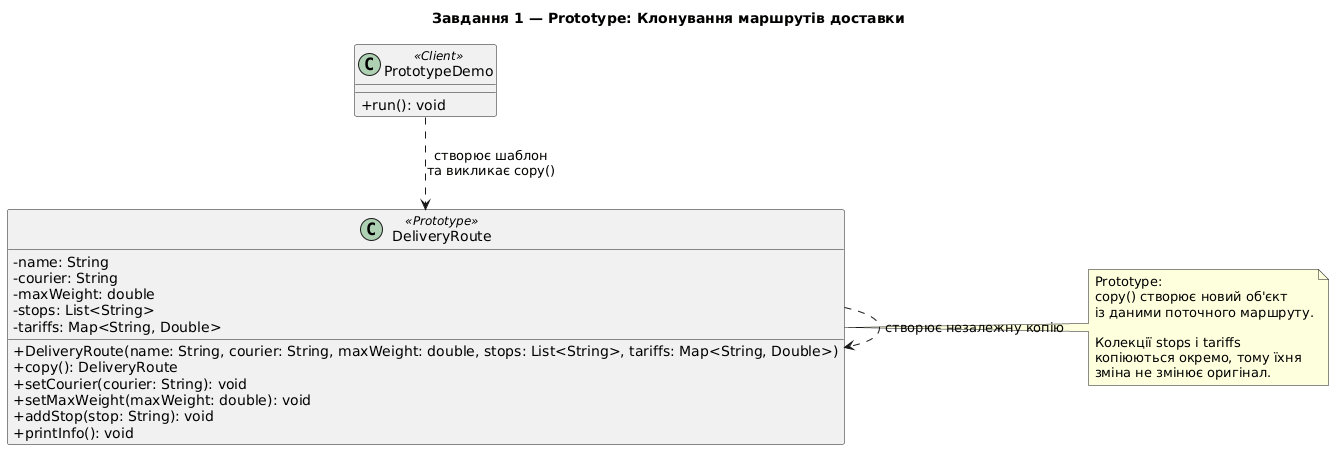

The diagram above was rendered by PlantUML. Its source (embedded in the PNG):
@startuml
title Завдання 1 — Prototype: Клонування маршрутів доставки

skinparam classAttributeIconSize 0

class DeliveryRoute <<Prototype>> {
    - name: String
    - courier: String
    - maxWeight: double
    - stops: List<String>
    - tariffs: Map<String, Double>

    + DeliveryRoute(name: String, courier: String, maxWeight: double, stops: List<String>, tariffs: Map<String, Double>)
    + copy(): DeliveryRoute
    + setCourier(courier: String): void
    + setMaxWeight(maxWeight: double): void
    + addStop(stop: String): void
    + printInfo(): void
}

class PrototypeDemo <<Client>> {
    + run(): void
}

PrototypeDemo ..> DeliveryRoute : створює шаблон\nта викликає copy()
DeliveryRoute ..> DeliveryRoute : створює незалежну копію

note right of DeliveryRoute
  Prototype:
  copy() створює новий об'єкт
  із даними поточного маршруту.

  Колекції stops і tariffs
  копіюються окремо, тому їхня
  зміна не змінює оригінал.
end note
@enduml